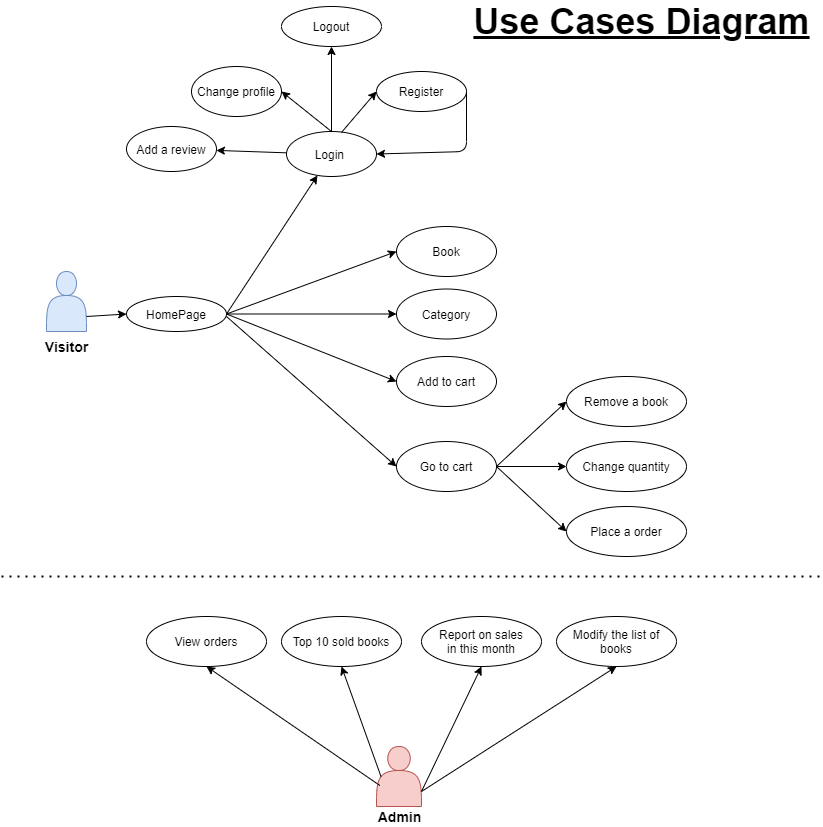

The diagram above was exported from draw.io. Its source (the exported page's mxGraphModel, read from the mxfile embedded in the PNG):
<mxGraphModel dx="1422" dy="794" grid="1" gridSize="10" guides="1" tooltips="1" connect="1" arrows="1" fold="1" page="1" pageScale="1" pageWidth="850" pageHeight="900" math="0" shadow="0">
  <root>
    <mxCell id="0" />
    <mxCell id="1" parent="0" />
    <mxCell id="DLNdS7FOIvhNmTEQGFn_-1" value="HomePage" style="ellipse;whiteSpace=wrap;html=1;" vertex="1" parent="1">
      <mxGeometry x="140" y="320" width="100" height="35" as="geometry" />
    </mxCell>
    <mxCell id="DLNdS7FOIvhNmTEQGFn_-15" value="" style="shape=actor;whiteSpace=wrap;html=1;fillColor=#dae8fc;strokeColor=#6c8ebf;" vertex="1" parent="1">
      <mxGeometry x="60" y="295" width="40" height="60" as="geometry" />
    </mxCell>
    <mxCell id="DLNdS7FOIvhNmTEQGFn_-16" value="&lt;b&gt;&lt;font style=&quot;font-size: 14px&quot;&gt;Visitor&lt;/font&gt;&lt;/b&gt;" style="text;html=1;align=center;verticalAlign=middle;resizable=0;points=[];autosize=1;" vertex="1" parent="1">
      <mxGeometry x="50" y="360" width="60" height="20" as="geometry" />
    </mxCell>
    <mxCell id="DLNdS7FOIvhNmTEQGFn_-18" value="" style="endArrow=classic;html=1;exitX=1;exitY=0.75;exitDx=0;exitDy=0;entryX=0;entryY=0.5;entryDx=0;entryDy=0;" edge="1" parent="1" source="DLNdS7FOIvhNmTEQGFn_-15" target="DLNdS7FOIvhNmTEQGFn_-1">
      <mxGeometry width="50" height="50" relative="1" as="geometry">
        <mxPoint x="80" y="260" as="sourcePoint" />
        <mxPoint x="130" y="210" as="targetPoint" />
      </mxGeometry>
    </mxCell>
    <mxCell id="DLNdS7FOIvhNmTEQGFn_-19" value="Login&amp;nbsp;" style="ellipse;whiteSpace=wrap;html=1;" vertex="1" parent="1">
      <mxGeometry x="300" y="155" width="90" height="45" as="geometry" />
    </mxCell>
    <mxCell id="DLNdS7FOIvhNmTEQGFn_-20" value="" style="endArrow=classic;html=1;exitX=1;exitY=0.5;exitDx=0;exitDy=0;" edge="1" parent="1" source="DLNdS7FOIvhNmTEQGFn_-1" target="DLNdS7FOIvhNmTEQGFn_-19">
      <mxGeometry width="50" height="50" relative="1" as="geometry">
        <mxPoint x="200" y="320" as="sourcePoint" />
        <mxPoint x="250" y="270" as="targetPoint" />
      </mxGeometry>
    </mxCell>
    <mxCell id="DLNdS7FOIvhNmTEQGFn_-21" value="" style="endArrow=classic;html=1;entryX=0;entryY=0.5;entryDx=0;entryDy=0;exitX=0.611;exitY=0.02;exitDx=0;exitDy=0;exitPerimeter=0;" edge="1" parent="1" source="DLNdS7FOIvhNmTEQGFn_-19" target="DLNdS7FOIvhNmTEQGFn_-22">
      <mxGeometry width="50" height="50" relative="1" as="geometry">
        <mxPoint x="370" y="140" as="sourcePoint" />
        <mxPoint x="420" y="90" as="targetPoint" />
      </mxGeometry>
    </mxCell>
    <mxCell id="DLNdS7FOIvhNmTEQGFn_-22" value="Register" style="ellipse;whiteSpace=wrap;html=1;" vertex="1" parent="1">
      <mxGeometry x="390" y="95" width="90" height="40" as="geometry" />
    </mxCell>
    <mxCell id="DLNdS7FOIvhNmTEQGFn_-23" value="" style="endArrow=classic;html=1;exitX=1;exitY=0.5;exitDx=0;exitDy=0;entryX=1;entryY=0.5;entryDx=0;entryDy=0;" edge="1" parent="1" source="DLNdS7FOIvhNmTEQGFn_-22" target="DLNdS7FOIvhNmTEQGFn_-19">
      <mxGeometry width="50" height="50" relative="1" as="geometry">
        <mxPoint x="580" y="170" as="sourcePoint" />
        <mxPoint x="393" y="172" as="targetPoint" />
        <Array as="points">
          <mxPoint x="480" y="175" />
        </Array>
      </mxGeometry>
    </mxCell>
    <mxCell id="DLNdS7FOIvhNmTEQGFn_-24" value="" style="endArrow=classic;html=1;exitX=0.5;exitY=0;exitDx=0;exitDy=0;entryX=1;entryY=0.5;entryDx=0;entryDy=0;" edge="1" parent="1" source="DLNdS7FOIvhNmTEQGFn_-19" target="DLNdS7FOIvhNmTEQGFn_-25">
      <mxGeometry width="50" height="50" relative="1" as="geometry">
        <mxPoint x="290" y="150" as="sourcePoint" />
        <mxPoint x="310" y="110" as="targetPoint" />
      </mxGeometry>
    </mxCell>
    <mxCell id="DLNdS7FOIvhNmTEQGFn_-25" value="Change profile" style="ellipse;whiteSpace=wrap;html=1;" vertex="1" parent="1">
      <mxGeometry x="205" y="90" width="90" height="50" as="geometry" />
    </mxCell>
    <mxCell id="DLNdS7FOIvhNmTEQGFn_-26" value="" style="endArrow=classic;html=1;" edge="1" parent="1" source="DLNdS7FOIvhNmTEQGFn_-19" target="DLNdS7FOIvhNmTEQGFn_-27">
      <mxGeometry width="50" height="50" relative="1" as="geometry">
        <mxPoint x="160" y="210" as="sourcePoint" />
        <mxPoint x="240" y="167" as="targetPoint" />
      </mxGeometry>
    </mxCell>
    <mxCell id="DLNdS7FOIvhNmTEQGFn_-27" value="Add a review" style="ellipse;whiteSpace=wrap;html=1;" vertex="1" parent="1">
      <mxGeometry x="140" y="150" width="90" height="45" as="geometry" />
    </mxCell>
    <mxCell id="DLNdS7FOIvhNmTEQGFn_-28" value="" style="endArrow=classic;html=1;exitX=1;exitY=0.5;exitDx=0;exitDy=0;entryX=0;entryY=0.5;entryDx=0;entryDy=0;" edge="1" parent="1" source="DLNdS7FOIvhNmTEQGFn_-1" target="DLNdS7FOIvhNmTEQGFn_-29">
      <mxGeometry width="50" height="50" relative="1" as="geometry">
        <mxPoint x="420" y="390" as="sourcePoint" />
        <mxPoint x="420" y="250" as="targetPoint" />
      </mxGeometry>
    </mxCell>
    <mxCell id="DLNdS7FOIvhNmTEQGFn_-29" value="Book" style="ellipse;whiteSpace=wrap;html=1;" vertex="1" parent="1">
      <mxGeometry x="410" y="250" width="100" height="50" as="geometry" />
    </mxCell>
    <mxCell id="DLNdS7FOIvhNmTEQGFn_-30" value="Category" style="ellipse;whiteSpace=wrap;html=1;" vertex="1" parent="1">
      <mxGeometry x="410" y="312.5" width="100" height="50" as="geometry" />
    </mxCell>
    <mxCell id="DLNdS7FOIvhNmTEQGFn_-31" value="" style="endArrow=classic;html=1;exitX=1;exitY=0.5;exitDx=0;exitDy=0;" edge="1" parent="1" source="DLNdS7FOIvhNmTEQGFn_-1" target="DLNdS7FOIvhNmTEQGFn_-30">
      <mxGeometry width="50" height="50" relative="1" as="geometry">
        <mxPoint x="290" y="450" as="sourcePoint" />
        <mxPoint x="340" y="400" as="targetPoint" />
      </mxGeometry>
    </mxCell>
    <mxCell id="DLNdS7FOIvhNmTEQGFn_-32" value="Add to cart" style="ellipse;whiteSpace=wrap;html=1;" vertex="1" parent="1">
      <mxGeometry x="410" y="380" width="100" height="50" as="geometry" />
    </mxCell>
    <mxCell id="DLNdS7FOIvhNmTEQGFn_-33" value="Go to cart" style="ellipse;whiteSpace=wrap;html=1;" vertex="1" parent="1">
      <mxGeometry x="410" y="465" width="100" height="50" as="geometry" />
    </mxCell>
    <mxCell id="DLNdS7FOIvhNmTEQGFn_-34" value="" style="endArrow=classic;html=1;exitX=1;exitY=0.5;exitDx=0;exitDy=0;entryX=0;entryY=0.5;entryDx=0;entryDy=0;" edge="1" parent="1" source="DLNdS7FOIvhNmTEQGFn_-1" target="DLNdS7FOIvhNmTEQGFn_-32">
      <mxGeometry width="50" height="50" relative="1" as="geometry">
        <mxPoint x="390" y="370" as="sourcePoint" />
        <mxPoint x="440" y="320" as="targetPoint" />
      </mxGeometry>
    </mxCell>
    <mxCell id="DLNdS7FOIvhNmTEQGFn_-35" value="" style="endArrow=classic;html=1;entryX=0;entryY=0.5;entryDx=0;entryDy=0;" edge="1" parent="1" target="DLNdS7FOIvhNmTEQGFn_-33">
      <mxGeometry width="50" height="50" relative="1" as="geometry">
        <mxPoint x="240" y="340" as="sourcePoint" />
        <mxPoint x="260" y="410" as="targetPoint" />
      </mxGeometry>
    </mxCell>
    <mxCell id="DLNdS7FOIvhNmTEQGFn_-36" value="Remove a book" style="ellipse;whiteSpace=wrap;html=1;" vertex="1" parent="1">
      <mxGeometry x="580" y="400" width="120" height="50" as="geometry" />
    </mxCell>
    <mxCell id="DLNdS7FOIvhNmTEQGFn_-37" value="Change quantity" style="ellipse;whiteSpace=wrap;html=1;" vertex="1" parent="1">
      <mxGeometry x="580" y="465" width="120" height="50" as="geometry" />
    </mxCell>
    <mxCell id="DLNdS7FOIvhNmTEQGFn_-38" value="Place a order" style="ellipse;whiteSpace=wrap;html=1;" vertex="1" parent="1">
      <mxGeometry x="580" y="530" width="120" height="50" as="geometry" />
    </mxCell>
    <mxCell id="DLNdS7FOIvhNmTEQGFn_-39" value="" style="endArrow=classic;html=1;exitX=1;exitY=0.5;exitDx=0;exitDy=0;entryX=0;entryY=0.5;entryDx=0;entryDy=0;" edge="1" parent="1" source="DLNdS7FOIvhNmTEQGFn_-33" target="DLNdS7FOIvhNmTEQGFn_-36">
      <mxGeometry width="50" height="50" relative="1" as="geometry">
        <mxPoint x="570" y="400" as="sourcePoint" />
        <mxPoint x="620" y="350" as="targetPoint" />
      </mxGeometry>
    </mxCell>
    <mxCell id="DLNdS7FOIvhNmTEQGFn_-40" value="" style="endArrow=classic;html=1;entryX=0;entryY=0.5;entryDx=0;entryDy=0;exitX=1;exitY=0.5;exitDx=0;exitDy=0;" edge="1" parent="1" source="DLNdS7FOIvhNmTEQGFn_-33" target="DLNdS7FOIvhNmTEQGFn_-37">
      <mxGeometry width="50" height="50" relative="1" as="geometry">
        <mxPoint x="400" y="650" as="sourcePoint" />
        <mxPoint x="450" y="600" as="targetPoint" />
      </mxGeometry>
    </mxCell>
    <mxCell id="DLNdS7FOIvhNmTEQGFn_-41" value="" style="endArrow=classic;html=1;exitX=1;exitY=0.5;exitDx=0;exitDy=0;entryX=0;entryY=0.5;entryDx=0;entryDy=0;" edge="1" parent="1" source="DLNdS7FOIvhNmTEQGFn_-33" target="DLNdS7FOIvhNmTEQGFn_-38">
      <mxGeometry width="50" height="50" relative="1" as="geometry">
        <mxPoint x="440" y="630" as="sourcePoint" />
        <mxPoint x="490" y="580" as="targetPoint" />
      </mxGeometry>
    </mxCell>
    <mxCell id="DLNdS7FOIvhNmTEQGFn_-42" value="" style="endArrow=classic;html=1;exitX=0.5;exitY=0;exitDx=0;exitDy=0;" edge="1" parent="1" source="DLNdS7FOIvhNmTEQGFn_-19" target="DLNdS7FOIvhNmTEQGFn_-43">
      <mxGeometry width="50" height="50" relative="1" as="geometry">
        <mxPoint x="330" y="110" as="sourcePoint" />
        <mxPoint x="345" y="60" as="targetPoint" />
      </mxGeometry>
    </mxCell>
    <mxCell id="DLNdS7FOIvhNmTEQGFn_-43" value="Logout" style="ellipse;whiteSpace=wrap;html=1;" vertex="1" parent="1">
      <mxGeometry x="295" y="30" width="100" height="40" as="geometry" />
    </mxCell>
    <mxCell id="DLNdS7FOIvhNmTEQGFn_-45" value="" style="shape=actor;whiteSpace=wrap;html=1;fillColor=#f8cecc;strokeColor=#b85450;" vertex="1" parent="1">
      <mxGeometry x="390" y="770" width="45" height="60" as="geometry" />
    </mxCell>
    <mxCell id="DLNdS7FOIvhNmTEQGFn_-46" value="&lt;b&gt;&lt;font style=&quot;font-size: 14px&quot;&gt;Admin&lt;/font&gt;&lt;/b&gt;" style="text;html=1;align=center;verticalAlign=middle;resizable=0;points=[];autosize=1;" vertex="1" parent="1">
      <mxGeometry x="382.5" y="830" width="60" height="20" as="geometry" />
    </mxCell>
    <mxCell id="DLNdS7FOIvhNmTEQGFn_-47" value="" style="endArrow=none;dashed=1;html=1;dashPattern=1 3;strokeWidth=2;" edge="1" parent="1">
      <mxGeometry width="50" height="50" relative="1" as="geometry">
        <mxPoint x="15" y="600" as="sourcePoint" />
        <mxPoint x="835" y="600" as="targetPoint" />
      </mxGeometry>
    </mxCell>
    <mxCell id="DLNdS7FOIvhNmTEQGFn_-48" value="Top 10 sold books" style="ellipse;whiteSpace=wrap;html=1;" vertex="1" parent="1">
      <mxGeometry x="295" y="640" width="120" height="50" as="geometry" />
    </mxCell>
    <mxCell id="DLNdS7FOIvhNmTEQGFn_-49" value="Report on sales&lt;br&gt;in this month" style="ellipse;whiteSpace=wrap;html=1;" vertex="1" parent="1">
      <mxGeometry x="435" y="640" width="120" height="50" as="geometry" />
    </mxCell>
    <mxCell id="DLNdS7FOIvhNmTEQGFn_-50" value="Modify the list of books" style="ellipse;whiteSpace=wrap;html=1;" vertex="1" parent="1">
      <mxGeometry x="570" y="640" width="120" height="50" as="geometry" />
    </mxCell>
    <mxCell id="DLNdS7FOIvhNmTEQGFn_-51" value="View orders" style="ellipse;whiteSpace=wrap;html=1;" vertex="1" parent="1">
      <mxGeometry x="160" y="640" width="120" height="50" as="geometry" />
    </mxCell>
    <mxCell id="DLNdS7FOIvhNmTEQGFn_-53" value="" style="endArrow=classic;html=1;entryX=0.5;entryY=1;entryDx=0;entryDy=0;exitX=0.075;exitY=0.65;exitDx=0;exitDy=0;exitPerimeter=0;" edge="1" parent="1" source="DLNdS7FOIvhNmTEQGFn_-45" target="DLNdS7FOIvhNmTEQGFn_-51">
      <mxGeometry width="50" height="50" relative="1" as="geometry">
        <mxPoint x="380" y="830" as="sourcePoint" />
        <mxPoint x="280" y="810" as="targetPoint" />
      </mxGeometry>
    </mxCell>
    <mxCell id="DLNdS7FOIvhNmTEQGFn_-54" value="" style="endArrow=classic;html=1;entryX=0.5;entryY=1;entryDx=0;entryDy=0;exitX=0.1;exitY=0.5;exitDx=0;exitDy=0;exitPerimeter=0;" edge="1" parent="1" source="DLNdS7FOIvhNmTEQGFn_-45" target="DLNdS7FOIvhNmTEQGFn_-48">
      <mxGeometry width="50" height="50" relative="1" as="geometry">
        <mxPoint x="389" y="810" as="sourcePoint" />
        <mxPoint x="390" y="720" as="targetPoint" />
      </mxGeometry>
    </mxCell>
    <mxCell id="DLNdS7FOIvhNmTEQGFn_-55" value="" style="endArrow=classic;html=1;entryX=0.5;entryY=1;entryDx=0;entryDy=0;exitX=1;exitY=0.75;exitDx=0;exitDy=0;" edge="1" parent="1" source="DLNdS7FOIvhNmTEQGFn_-45" target="DLNdS7FOIvhNmTEQGFn_-49">
      <mxGeometry width="50" height="50" relative="1" as="geometry">
        <mxPoint x="430" y="830" as="sourcePoint" />
        <mxPoint x="590" y="770" as="targetPoint" />
      </mxGeometry>
    </mxCell>
    <mxCell id="DLNdS7FOIvhNmTEQGFn_-56" value="" style="endArrow=classic;html=1;entryX=0.5;entryY=1;entryDx=0;entryDy=0;exitX=1;exitY=0.75;exitDx=0;exitDy=0;" edge="1" parent="1" source="DLNdS7FOIvhNmTEQGFn_-45" target="DLNdS7FOIvhNmTEQGFn_-50">
      <mxGeometry width="50" height="50" relative="1" as="geometry">
        <mxPoint x="430" y="830" as="sourcePoint" />
        <mxPoint x="700" y="840" as="targetPoint" />
      </mxGeometry>
    </mxCell>
    <mxCell id="DLNdS7FOIvhNmTEQGFn_-57" value="&lt;b&gt;&lt;u&gt;&lt;font style=&quot;font-size: 36px&quot;&gt;Use Cases Diagram&lt;/font&gt;&lt;/u&gt;&lt;/b&gt;" style="text;html=1;align=center;verticalAlign=middle;resizable=0;points=[];autosize=1;fontSize=28;" vertex="1" parent="1">
      <mxGeometry x="480" y="30" width="350" height="30" as="geometry" />
    </mxCell>
  </root>
</mxGraphModel>